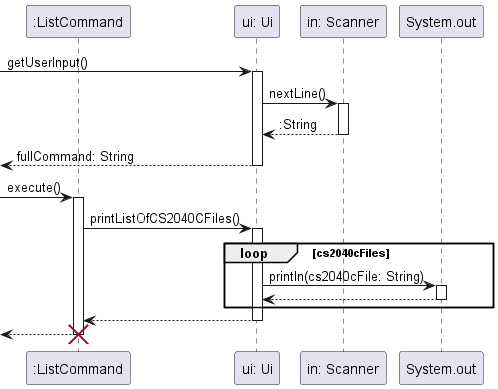

The diagram above was rendered by PlantUML. Its source (embedded in the PNG):
@startuml
participant ":ListCommand" as ListCommand
participant "ui: Ui" as Ui
participant "in: Scanner" as Scanner
participant "System.out" as System

-> Ui: getUserInput()
activate Ui
    Ui -> Scanner: nextLine()
    activate Scanner
    return :String
return fullCommand: String

-> ListCommand: execute()
activate ListCommand
    ListCommand -> Ui: printListOfCS2040CFiles()
    activate Ui
        loop cs2040cFiles
            Ui -> System: println(cs2040cFile: String)
            activate System
            return
        end
    return
return
destroy ListCommand

@enduml